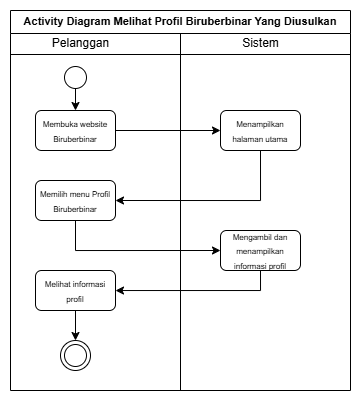

The diagram above was exported from draw.io. Its source (the exported page's mxGraphModel, read from the mxfile embedded in the PNG):
<mxGraphModel dx="505" dy="459" grid="1" gridSize="10" guides="1" tooltips="1" connect="1" arrows="1" fold="1" page="1" pageScale="1" pageWidth="827" pageHeight="1169" math="0" shadow="0">
  <root>
    <mxCell id="0" />
    <mxCell id="1" parent="0" />
    <mxCell id="GevVJ53EdpRVmQ7VolM6-1" parent="1" style="swimlane;whiteSpace=wrap;html=1;" value="&lt;font style=&quot;font-size: 11px;&quot;&gt;Activity Diagram Melihat Profil Biruberbinar Yang Diusulkan&lt;/font&gt;" vertex="1">
      <mxGeometry height="380" width="340" x="30" y="20" as="geometry" />
    </mxCell>
    <mxCell id="GevVJ53EdpRVmQ7VolM6-2" parent="GevVJ53EdpRVmQ7VolM6-1" style="line;html=1;strokeWidth=1;align=left;verticalAlign=middle;spacingTop=-1;spacingLeft=3;spacingRight=3;rotatable=0;labelPosition=right;points=[];portConstraint=eastwest;" value="" vertex="1">
      <mxGeometry height="8" width="340" y="40" as="geometry" />
    </mxCell>
    <mxCell id="GevVJ53EdpRVmQ7VolM6-31" edge="1" parent="GevVJ53EdpRVmQ7VolM6-1" source="GevVJ53EdpRVmQ7VolM6-4" style="edgeStyle=orthogonalEdgeStyle;rounded=0;orthogonalLoop=1;jettySize=auto;html=1;exitX=0.5;exitY=1;exitDx=0;exitDy=0;" target="GevVJ53EdpRVmQ7VolM6-30">
      <mxGeometry relative="1" as="geometry" />
    </mxCell>
    <mxCell id="GevVJ53EdpRVmQ7VolM6-4" parent="GevVJ53EdpRVmQ7VolM6-1" style="ellipse;blackSpace=wrap;html=1;aspect=fixed;" value="" vertex="1">
      <mxGeometry height="22" width="22" x="54" y="56" as="geometry" />
    </mxCell>
    <mxCell id="GevVJ53EdpRVmQ7VolM6-6" parent="GevVJ53EdpRVmQ7VolM6-1" style="text;html=1;align=center;verticalAlign=middle;resizable=0;points=[];autosize=1;strokeColor=none;fillColor=none;" value="Pelanggan" vertex="1">
      <mxGeometry height="30" width="80" x="30" y="18" as="geometry" />
    </mxCell>
    <mxCell id="GevVJ53EdpRVmQ7VolM6-16" parent="GevVJ53EdpRVmQ7VolM6-1" style="text;html=1;align=center;verticalAlign=middle;resizable=0;points=[];autosize=1;strokeColor=none;fillColor=none;" value="Sistem" vertex="1">
      <mxGeometry height="30" width="60" x="220" y="18" as="geometry" />
    </mxCell>
    <mxCell id="GevVJ53EdpRVmQ7VolM6-17" edge="1" parent="GevVJ53EdpRVmQ7VolM6-1" style="endArrow=none;html=1;rounded=0;entryX=0.5;entryY=1;entryDx=0;entryDy=0;" target="GevVJ53EdpRVmQ7VolM6-1" value="">
      <mxGeometry height="50" relative="1" width="50" as="geometry">
        <mxPoint x="170" y="23" as="sourcePoint" />
        <mxPoint x="170" y="423" as="targetPoint" />
      </mxGeometry>
    </mxCell>
    <mxCell id="GevVJ53EdpRVmQ7VolM6-20" parent="GevVJ53EdpRVmQ7VolM6-1" style="ellipse;shape=doubleEllipse;whiteSpace=wrap;html=1;aspect=fixed;" value="" vertex="1">
      <mxGeometry height="30" width="30" x="50" y="330" as="geometry" />
    </mxCell>
    <mxCell id="GevVJ53EdpRVmQ7VolM6-35" edge="1" parent="GevVJ53EdpRVmQ7VolM6-1" source="GevVJ53EdpRVmQ7VolM6-25" style="edgeStyle=orthogonalEdgeStyle;rounded=0;orthogonalLoop=1;jettySize=auto;html=1;entryX=1;entryY=0.5;entryDx=0;entryDy=0;exitX=0.5;exitY=1;exitDx=0;exitDy=0;" target="GevVJ53EdpRVmQ7VolM6-33">
      <mxGeometry relative="1" as="geometry" />
    </mxCell>
    <mxCell id="GevVJ53EdpRVmQ7VolM6-25" parent="GevVJ53EdpRVmQ7VolM6-1" style="rounded=1;whiteSpace=wrap;html=1;" value="&lt;font style=&quot;font-size: 8px;&quot;&gt;Menampilkan halaman utama&lt;/font&gt;" vertex="1">
      <mxGeometry height="40" width="80" x="210" y="100" as="geometry" />
    </mxCell>
    <mxCell id="GevVJ53EdpRVmQ7VolM6-32" edge="1" parent="GevVJ53EdpRVmQ7VolM6-1" source="GevVJ53EdpRVmQ7VolM6-30" style="edgeStyle=orthogonalEdgeStyle;rounded=0;orthogonalLoop=1;jettySize=auto;html=1;entryX=0;entryY=0.5;entryDx=0;entryDy=0;" target="GevVJ53EdpRVmQ7VolM6-25">
      <mxGeometry relative="1" as="geometry" />
    </mxCell>
    <mxCell id="GevVJ53EdpRVmQ7VolM6-30" parent="GevVJ53EdpRVmQ7VolM6-1" style="rounded=1;whiteSpace=wrap;html=1;" value="&lt;font style=&quot;font-size: 8px;&quot;&gt;Membuka website Biruberbinar&lt;/font&gt;" vertex="1">
      <mxGeometry height="40" width="80" x="25" y="100" as="geometry" />
    </mxCell>
    <mxCell id="GevVJ53EdpRVmQ7VolM6-37" edge="1" parent="GevVJ53EdpRVmQ7VolM6-1" source="GevVJ53EdpRVmQ7VolM6-33" style="edgeStyle=orthogonalEdgeStyle;rounded=0;orthogonalLoop=1;jettySize=auto;html=1;entryX=0;entryY=0.5;entryDx=0;entryDy=0;exitX=0.5;exitY=1;exitDx=0;exitDy=0;" target="GevVJ53EdpRVmQ7VolM6-36">
      <mxGeometry relative="1" as="geometry" />
    </mxCell>
    <mxCell id="GevVJ53EdpRVmQ7VolM6-33" parent="GevVJ53EdpRVmQ7VolM6-1" style="rounded=1;whiteSpace=wrap;html=1;" value="&lt;font style=&quot;font-size: 8px;&quot;&gt;Memilih menu Profil Biruberbinar&lt;/font&gt;" vertex="1">
      <mxGeometry height="40" width="80" x="25" y="170" as="geometry" />
    </mxCell>
    <mxCell id="GevVJ53EdpRVmQ7VolM6-39" edge="1" parent="GevVJ53EdpRVmQ7VolM6-1" source="GevVJ53EdpRVmQ7VolM6-36" style="edgeStyle=orthogonalEdgeStyle;rounded=0;orthogonalLoop=1;jettySize=auto;html=1;exitX=0.5;exitY=1;exitDx=0;exitDy=0;" target="GevVJ53EdpRVmQ7VolM6-38">
      <mxGeometry relative="1" as="geometry" />
    </mxCell>
    <mxCell id="GevVJ53EdpRVmQ7VolM6-36" parent="GevVJ53EdpRVmQ7VolM6-1" style="rounded=1;whiteSpace=wrap;html=1;" value="&lt;font style=&quot;font-size: 8px;&quot;&gt;Mengambil dan menampilkan informasi profil&lt;/font&gt;" vertex="1">
      <mxGeometry height="40" width="80" x="210" y="220" as="geometry" />
    </mxCell>
    <mxCell id="bLSHLtvNFNBGeqvao9KP-1" edge="1" parent="GevVJ53EdpRVmQ7VolM6-1" source="GevVJ53EdpRVmQ7VolM6-38" style="edgeStyle=orthogonalEdgeStyle;rounded=0;orthogonalLoop=1;jettySize=auto;html=1;" target="GevVJ53EdpRVmQ7VolM6-20">
      <mxGeometry relative="1" as="geometry" />
    </mxCell>
    <mxCell id="GevVJ53EdpRVmQ7VolM6-38" parent="GevVJ53EdpRVmQ7VolM6-1" style="rounded=1;whiteSpace=wrap;html=1;" value="&lt;font style=&quot;font-size: 8px;&quot;&gt;Melihat informasi profil&lt;/font&gt;" vertex="1">
      <mxGeometry height="40" width="80" x="25" y="260" as="geometry" />
    </mxCell>
  </root>
</mxGraphModel>